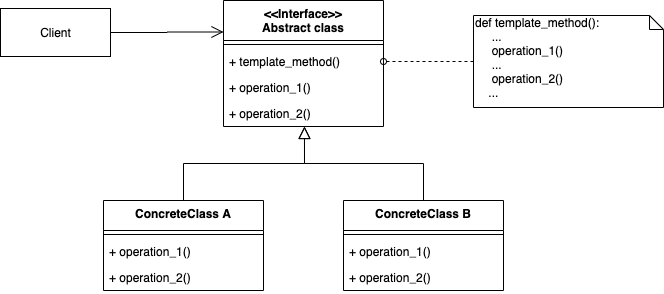

The diagram above was exported from draw.io. Its source (the exported page's mxGraphModel, read from the mxfile embedded in the PNG):
<mxGraphModel dx="1426" dy="771" grid="1" gridSize="10" guides="1" tooltips="1" connect="1" arrows="1" fold="1" page="1" pageScale="1" pageWidth="827" pageHeight="1169" math="0" shadow="0">
  <root>
    <mxCell id="WIyWlLk6GJQsqaUBKTNV-0" />
    <mxCell id="WIyWlLk6GJQsqaUBKTNV-1" parent="WIyWlLk6GJQsqaUBKTNV-0" />
    <mxCell id="sOdf92GNbZs9oDHORsiC-22" style="edgeStyle=orthogonalEdgeStyle;rounded=0;orthogonalLoop=1;jettySize=auto;html=1;exitX=1;exitY=0.5;exitDx=0;exitDy=0;entryX=0;entryY=0.25;entryDx=0;entryDy=0;startArrow=none;startFill=0;endArrow=open;endFill=0;endSize=10;" edge="1" parent="WIyWlLk6GJQsqaUBKTNV-1" source="sOdf92GNbZs9oDHORsiC-0" target="sOdf92GNbZs9oDHORsiC-1">
      <mxGeometry relative="1" as="geometry" />
    </mxCell>
    <mxCell id="sOdf92GNbZs9oDHORsiC-0" value="Client" style="html=1;" vertex="1" parent="WIyWlLk6GJQsqaUBKTNV-1">
      <mxGeometry x="77" y="238" width="110" height="48" as="geometry" />
    </mxCell>
    <mxCell id="sOdf92GNbZs9oDHORsiC-1" value="&lt;&lt;Interface&gt;&gt;&#10;Abstract class" style="swimlane;fontStyle=1;align=center;verticalAlign=top;childLayout=stackLayout;horizontal=1;startSize=40;horizontalStack=0;resizeParent=1;resizeParentMax=0;resizeLast=0;collapsible=1;marginBottom=0;" vertex="1" parent="WIyWlLk6GJQsqaUBKTNV-1">
      <mxGeometry x="300" y="230" width="160" height="126" as="geometry" />
    </mxCell>
    <mxCell id="sOdf92GNbZs9oDHORsiC-3" value="" style="line;strokeWidth=1;fillColor=none;align=left;verticalAlign=middle;spacingTop=-1;spacingLeft=3;spacingRight=3;rotatable=0;labelPosition=right;points=[];portConstraint=eastwest;" vertex="1" parent="sOdf92GNbZs9oDHORsiC-1">
      <mxGeometry y="40" width="160" height="8" as="geometry" />
    </mxCell>
    <mxCell id="sOdf92GNbZs9oDHORsiC-4" value="+ template_method()" style="text;strokeColor=none;fillColor=none;align=left;verticalAlign=top;spacingLeft=4;spacingRight=4;overflow=hidden;rotatable=0;points=[[0,0.5],[1,0.5]];portConstraint=eastwest;" vertex="1" parent="sOdf92GNbZs9oDHORsiC-1">
      <mxGeometry y="48" width="160" height="26" as="geometry" />
    </mxCell>
    <mxCell id="sOdf92GNbZs9oDHORsiC-7" value="+ operation_1()" style="text;strokeColor=none;fillColor=none;align=left;verticalAlign=top;spacingLeft=4;spacingRight=4;overflow=hidden;rotatable=0;points=[[0,0.5],[1,0.5]];portConstraint=eastwest;" vertex="1" parent="sOdf92GNbZs9oDHORsiC-1">
      <mxGeometry y="74" width="160" height="26" as="geometry" />
    </mxCell>
    <mxCell id="sOdf92GNbZs9oDHORsiC-6" value="+ operation_2()" style="text;strokeColor=none;fillColor=none;align=left;verticalAlign=top;spacingLeft=4;spacingRight=4;overflow=hidden;rotatable=0;points=[[0,0.5],[1,0.5]];portConstraint=eastwest;" vertex="1" parent="sOdf92GNbZs9oDHORsiC-1">
      <mxGeometry y="100" width="160" height="26" as="geometry" />
    </mxCell>
    <mxCell id="sOdf92GNbZs9oDHORsiC-8" value="def template_method():&lt;br&gt;&amp;nbsp; &amp;nbsp; &amp;nbsp;...&lt;br&gt;&amp;nbsp; &amp;nbsp; &amp;nbsp;operation_1()&lt;br&gt;&amp;nbsp; &amp;nbsp; &amp;nbsp;...&lt;br&gt;&amp;nbsp; &amp;nbsp; &amp;nbsp;operation_2()&lt;br&gt;&amp;nbsp; &amp;nbsp; ..." style="shape=note;whiteSpace=wrap;html=1;size=14;verticalAlign=top;align=left;spacingTop=-6;" vertex="1" parent="WIyWlLk6GJQsqaUBKTNV-1">
      <mxGeometry x="550" y="245" width="190" height="92" as="geometry" />
    </mxCell>
    <mxCell id="sOdf92GNbZs9oDHORsiC-9" style="edgeStyle=orthogonalEdgeStyle;rounded=0;orthogonalLoop=1;jettySize=auto;html=1;exitX=1;exitY=0.5;exitDx=0;exitDy=0;entryX=0;entryY=0.5;entryDx=0;entryDy=0;entryPerimeter=0;dashed=1;startArrow=oval;startFill=0;endArrow=none;endFill=0;" edge="1" parent="WIyWlLk6GJQsqaUBKTNV-1" source="sOdf92GNbZs9oDHORsiC-4" target="sOdf92GNbZs9oDHORsiC-8">
      <mxGeometry relative="1" as="geometry" />
    </mxCell>
    <mxCell id="sOdf92GNbZs9oDHORsiC-20" style="edgeStyle=orthogonalEdgeStyle;rounded=0;orthogonalLoop=1;jettySize=auto;html=1;exitX=0.5;exitY=0;exitDx=0;exitDy=0;entryX=0.506;entryY=1;entryDx=0;entryDy=0;entryPerimeter=0;startArrow=none;startFill=0;endArrow=block;endFill=0;endSize=10;" edge="1" parent="WIyWlLk6GJQsqaUBKTNV-1" source="sOdf92GNbZs9oDHORsiC-10" target="sOdf92GNbZs9oDHORsiC-6">
      <mxGeometry relative="1" as="geometry" />
    </mxCell>
    <mxCell id="sOdf92GNbZs9oDHORsiC-10" value="ConcreteClass A" style="swimlane;fontStyle=1;align=center;verticalAlign=top;childLayout=stackLayout;horizontal=1;startSize=30;horizontalStack=0;resizeParent=1;resizeParentMax=0;resizeLast=0;collapsible=1;marginBottom=0;" vertex="1" parent="WIyWlLk6GJQsqaUBKTNV-1">
      <mxGeometry x="180" y="430" width="160" height="90" as="geometry" />
    </mxCell>
    <mxCell id="sOdf92GNbZs9oDHORsiC-11" value="" style="line;strokeWidth=1;fillColor=none;align=left;verticalAlign=middle;spacingTop=-1;spacingLeft=3;spacingRight=3;rotatable=0;labelPosition=right;points=[];portConstraint=eastwest;" vertex="1" parent="sOdf92GNbZs9oDHORsiC-10">
      <mxGeometry y="30" width="160" height="8" as="geometry" />
    </mxCell>
    <mxCell id="sOdf92GNbZs9oDHORsiC-13" value="+ operation_1()" style="text;strokeColor=none;fillColor=none;align=left;verticalAlign=top;spacingLeft=4;spacingRight=4;overflow=hidden;rotatable=0;points=[[0,0.5],[1,0.5]];portConstraint=eastwest;" vertex="1" parent="sOdf92GNbZs9oDHORsiC-10">
      <mxGeometry y="38" width="160" height="26" as="geometry" />
    </mxCell>
    <mxCell id="sOdf92GNbZs9oDHORsiC-14" value="+ operation_2()" style="text;strokeColor=none;fillColor=none;align=left;verticalAlign=top;spacingLeft=4;spacingRight=4;overflow=hidden;rotatable=0;points=[[0,0.5],[1,0.5]];portConstraint=eastwest;" vertex="1" parent="sOdf92GNbZs9oDHORsiC-10">
      <mxGeometry y="64" width="160" height="26" as="geometry" />
    </mxCell>
    <mxCell id="sOdf92GNbZs9oDHORsiC-21" style="edgeStyle=orthogonalEdgeStyle;rounded=0;orthogonalLoop=1;jettySize=auto;html=1;exitX=0.5;exitY=0;exitDx=0;exitDy=0;startArrow=none;startFill=0;endArrow=block;endFill=0;endSize=10;" edge="1" parent="WIyWlLk6GJQsqaUBKTNV-1" source="sOdf92GNbZs9oDHORsiC-15">
      <mxGeometry relative="1" as="geometry">
        <mxPoint x="381" y="356" as="targetPoint" />
        <mxPoint x="501" y="426" as="sourcePoint" />
      </mxGeometry>
    </mxCell>
    <mxCell id="sOdf92GNbZs9oDHORsiC-15" value="ConcreteClass B" style="swimlane;fontStyle=1;align=center;verticalAlign=top;childLayout=stackLayout;horizontal=1;startSize=30;horizontalStack=0;resizeParent=1;resizeParentMax=0;resizeLast=0;collapsible=1;marginBottom=0;" vertex="1" parent="WIyWlLk6GJQsqaUBKTNV-1">
      <mxGeometry x="420" y="430" width="160" height="90" as="geometry" />
    </mxCell>
    <mxCell id="sOdf92GNbZs9oDHORsiC-16" value="" style="line;strokeWidth=1;fillColor=none;align=left;verticalAlign=middle;spacingTop=-1;spacingLeft=3;spacingRight=3;rotatable=0;labelPosition=right;points=[];portConstraint=eastwest;" vertex="1" parent="sOdf92GNbZs9oDHORsiC-15">
      <mxGeometry y="30" width="160" height="8" as="geometry" />
    </mxCell>
    <mxCell id="sOdf92GNbZs9oDHORsiC-18" value="+ operation_1()" style="text;strokeColor=none;fillColor=none;align=left;verticalAlign=top;spacingLeft=4;spacingRight=4;overflow=hidden;rotatable=0;points=[[0,0.5],[1,0.5]];portConstraint=eastwest;" vertex="1" parent="sOdf92GNbZs9oDHORsiC-15">
      <mxGeometry y="38" width="160" height="26" as="geometry" />
    </mxCell>
    <mxCell id="sOdf92GNbZs9oDHORsiC-19" value="+ operation_2()" style="text;strokeColor=none;fillColor=none;align=left;verticalAlign=top;spacingLeft=4;spacingRight=4;overflow=hidden;rotatable=0;points=[[0,0.5],[1,0.5]];portConstraint=eastwest;" vertex="1" parent="sOdf92GNbZs9oDHORsiC-15">
      <mxGeometry y="64" width="160" height="26" as="geometry" />
    </mxCell>
  </root>
</mxGraphModel>